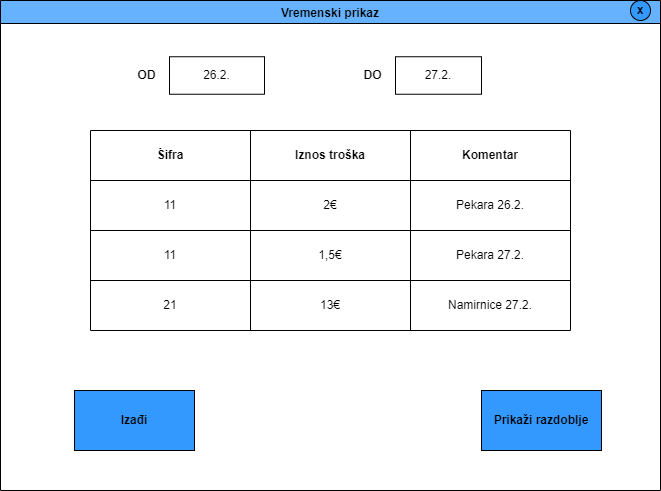

The diagram above was exported from draw.io. Its source (the exported page's mxGraphModel, read from the mxfile embedded in the PNG):
<mxGraphModel dx="1032" dy="604" grid="1" gridSize="10" guides="1" tooltips="1" connect="1" arrows="1" fold="1" page="1" pageScale="1" pageWidth="827" pageHeight="1169" math="0" shadow="0">
  <root>
    <mxCell id="0" />
    <mxCell id="1" parent="0" />
    <mxCell id="TnAuQnrKRRRTQAccuIOo-19" value="Vremenski prikaz" style="swimlane;fillColor=#66B2FF;" parent="1" vertex="1">
      <mxGeometry x="220" y="420" width="660" height="490" as="geometry" />
    </mxCell>
    <mxCell id="TnAuQnrKRRRTQAccuIOo-31" value="&lt;b&gt;OD&lt;/b&gt;" style="text;html=1;strokeColor=none;fillColor=none;align=center;verticalAlign=middle;whiteSpace=wrap;rounded=0;" parent="TnAuQnrKRRRTQAccuIOo-19" vertex="1">
      <mxGeometry x="124" y="60" width="45" height="30" as="geometry" />
    </mxCell>
    <mxCell id="TnAuQnrKRRRTQAccuIOo-32" value="&lt;b&gt;Izađi&lt;/b&gt;" style="rounded=0;whiteSpace=wrap;html=1;fillColor=#3399FF;" parent="TnAuQnrKRRRTQAccuIOo-19" vertex="1">
      <mxGeometry x="74" y="390" width="120" height="60" as="geometry" />
    </mxCell>
    <mxCell id="TnAuQnrKRRRTQAccuIOo-33" value="&lt;b&gt;Prikaži razdoblje&lt;/b&gt;" style="rounded=0;whiteSpace=wrap;html=1;fillColor=#3399FF;" parent="TnAuQnrKRRRTQAccuIOo-19" vertex="1">
      <mxGeometry x="481" y="390" width="120" height="60" as="geometry" />
    </mxCell>
    <mxCell id="TnAuQnrKRRRTQAccuIOo-34" value="&lt;b&gt;x&lt;/b&gt;" style="ellipse;whiteSpace=wrap;html=1;aspect=fixed;fillColor=#3399FF;" parent="TnAuQnrKRRRTQAccuIOo-19" vertex="1">
      <mxGeometry x="630" width="20" height="20" as="geometry" />
    </mxCell>
    <mxCell id="XHN0SWl8aQuviJZFMm5K-1" value="26.2." style="rounded=0;whiteSpace=wrap;html=1;" parent="TnAuQnrKRRRTQAccuIOo-19" vertex="1">
      <mxGeometry x="169" y="56.25" width="95" height="37.5" as="geometry" />
    </mxCell>
    <mxCell id="XHN0SWl8aQuviJZFMm5K-45" value="" style="shape=table;startSize=0;container=1;collapsible=0;childLayout=tableLayout;pointerEvents=1;strokeColor=default;fontFamily=Helvetica;fontSize=12;fontColor=default;fillColor=#FFFFFF;html=1;" parent="TnAuQnrKRRRTQAccuIOo-19" vertex="1">
      <mxGeometry x="90" y="130" width="480" height="200" as="geometry" />
    </mxCell>
    <mxCell id="XHN0SWl8aQuviJZFMm5K-46" value="" style="shape=tableRow;horizontal=0;startSize=0;swimlaneHead=0;swimlaneBody=0;top=0;left=0;bottom=0;right=0;collapsible=0;dropTarget=0;fillColor=none;points=[[0,0.5],[1,0.5]];portConstraint=eastwest;pointerEvents=1;strokeColor=default;fontFamily=Helvetica;fontSize=12;fontColor=default;html=1;" parent="XHN0SWl8aQuviJZFMm5K-45" vertex="1">
      <mxGeometry width="480" height="50" as="geometry" />
    </mxCell>
    <mxCell id="XHN0SWl8aQuviJZFMm5K-47" value="&lt;b&gt;Šifra&lt;/b&gt;" style="shape=partialRectangle;html=1;whiteSpace=wrap;connectable=0;overflow=hidden;fillColor=none;top=0;left=0;bottom=0;right=0;pointerEvents=1;strokeColor=default;fontFamily=Helvetica;fontSize=12;fontColor=default;" parent="XHN0SWl8aQuviJZFMm5K-46" vertex="1">
      <mxGeometry width="160" height="50" as="geometry">
        <mxRectangle width="160" height="50" as="alternateBounds" />
      </mxGeometry>
    </mxCell>
    <mxCell id="XHN0SWl8aQuviJZFMm5K-48" value="&lt;b&gt;Iznos troška&lt;/b&gt;" style="shape=partialRectangle;html=1;whiteSpace=wrap;connectable=0;overflow=hidden;fillColor=none;top=0;left=0;bottom=0;right=0;pointerEvents=1;strokeColor=default;fontFamily=Helvetica;fontSize=12;fontColor=default;" parent="XHN0SWl8aQuviJZFMm5K-46" vertex="1">
      <mxGeometry x="160" width="160" height="50" as="geometry">
        <mxRectangle width="160" height="50" as="alternateBounds" />
      </mxGeometry>
    </mxCell>
    <mxCell id="XHN0SWl8aQuviJZFMm5K-49" value="&lt;b&gt;Komentar&lt;/b&gt;" style="shape=partialRectangle;html=1;whiteSpace=wrap;connectable=0;overflow=hidden;fillColor=none;top=0;left=0;bottom=0;right=0;pointerEvents=1;strokeColor=default;fontFamily=Helvetica;fontSize=12;fontColor=default;" parent="XHN0SWl8aQuviJZFMm5K-46" vertex="1">
      <mxGeometry x="320" width="160" height="50" as="geometry">
        <mxRectangle width="160" height="50" as="alternateBounds" />
      </mxGeometry>
    </mxCell>
    <mxCell id="XHN0SWl8aQuviJZFMm5K-50" value="" style="shape=tableRow;horizontal=0;startSize=0;swimlaneHead=0;swimlaneBody=0;top=0;left=0;bottom=0;right=0;collapsible=0;dropTarget=0;fillColor=none;points=[[0,0.5],[1,0.5]];portConstraint=eastwest;pointerEvents=1;strokeColor=default;fontFamily=Helvetica;fontSize=12;fontColor=default;html=1;" parent="XHN0SWl8aQuviJZFMm5K-45" vertex="1">
      <mxGeometry y="50" width="480" height="50" as="geometry" />
    </mxCell>
    <mxCell id="XHN0SWl8aQuviJZFMm5K-51" value="11" style="shape=partialRectangle;html=1;whiteSpace=wrap;connectable=0;overflow=hidden;fillColor=none;top=0;left=0;bottom=0;right=0;pointerEvents=1;strokeColor=default;fontFamily=Helvetica;fontSize=12;fontColor=default;" parent="XHN0SWl8aQuviJZFMm5K-50" vertex="1">
      <mxGeometry width="160" height="50" as="geometry">
        <mxRectangle width="160" height="50" as="alternateBounds" />
      </mxGeometry>
    </mxCell>
    <mxCell id="XHN0SWl8aQuviJZFMm5K-52" value="2€" style="shape=partialRectangle;html=1;whiteSpace=wrap;connectable=0;overflow=hidden;fillColor=none;top=0;left=0;bottom=0;right=0;pointerEvents=1;strokeColor=default;fontFamily=Helvetica;fontSize=12;fontColor=default;" parent="XHN0SWl8aQuviJZFMm5K-50" vertex="1">
      <mxGeometry x="160" width="160" height="50" as="geometry">
        <mxRectangle width="160" height="50" as="alternateBounds" />
      </mxGeometry>
    </mxCell>
    <mxCell id="XHN0SWl8aQuviJZFMm5K-53" value="Pekara 26.2." style="shape=partialRectangle;html=1;whiteSpace=wrap;connectable=0;overflow=hidden;fillColor=none;top=0;left=0;bottom=0;right=0;pointerEvents=1;strokeColor=default;fontFamily=Helvetica;fontSize=12;fontColor=default;" parent="XHN0SWl8aQuviJZFMm5K-50" vertex="1">
      <mxGeometry x="320" width="160" height="50" as="geometry">
        <mxRectangle width="160" height="50" as="alternateBounds" />
      </mxGeometry>
    </mxCell>
    <mxCell id="XHN0SWl8aQuviJZFMm5K-54" value="" style="shape=tableRow;horizontal=0;startSize=0;swimlaneHead=0;swimlaneBody=0;top=0;left=0;bottom=0;right=0;collapsible=0;dropTarget=0;fillColor=none;points=[[0,0.5],[1,0.5]];portConstraint=eastwest;pointerEvents=1;strokeColor=default;fontFamily=Helvetica;fontSize=12;fontColor=default;html=1;" parent="XHN0SWl8aQuviJZFMm5K-45" vertex="1">
      <mxGeometry y="100" width="480" height="50" as="geometry" />
    </mxCell>
    <mxCell id="XHN0SWl8aQuviJZFMm5K-55" value="11" style="shape=partialRectangle;html=1;whiteSpace=wrap;connectable=0;overflow=hidden;fillColor=none;top=0;left=0;bottom=0;right=0;pointerEvents=1;strokeColor=default;fontFamily=Helvetica;fontSize=12;fontColor=default;" parent="XHN0SWl8aQuviJZFMm5K-54" vertex="1">
      <mxGeometry width="160" height="50" as="geometry">
        <mxRectangle width="160" height="50" as="alternateBounds" />
      </mxGeometry>
    </mxCell>
    <mxCell id="XHN0SWl8aQuviJZFMm5K-56" value="1,5€" style="shape=partialRectangle;html=1;whiteSpace=wrap;connectable=0;overflow=hidden;fillColor=none;top=0;left=0;bottom=0;right=0;pointerEvents=1;strokeColor=default;fontFamily=Helvetica;fontSize=12;fontColor=default;" parent="XHN0SWl8aQuviJZFMm5K-54" vertex="1">
      <mxGeometry x="160" width="160" height="50" as="geometry">
        <mxRectangle width="160" height="50" as="alternateBounds" />
      </mxGeometry>
    </mxCell>
    <mxCell id="XHN0SWl8aQuviJZFMm5K-57" value="Pekara 27.2." style="shape=partialRectangle;html=1;whiteSpace=wrap;connectable=0;overflow=hidden;fillColor=none;top=0;left=0;bottom=0;right=0;pointerEvents=1;strokeColor=default;fontFamily=Helvetica;fontSize=12;fontColor=default;" parent="XHN0SWl8aQuviJZFMm5K-54" vertex="1">
      <mxGeometry x="320" width="160" height="50" as="geometry">
        <mxRectangle width="160" height="50" as="alternateBounds" />
      </mxGeometry>
    </mxCell>
    <mxCell id="XHN0SWl8aQuviJZFMm5K-58" value="" style="shape=tableRow;horizontal=0;startSize=0;swimlaneHead=0;swimlaneBody=0;top=0;left=0;bottom=0;right=0;collapsible=0;dropTarget=0;fillColor=none;points=[[0,0.5],[1,0.5]];portConstraint=eastwest;pointerEvents=1;strokeColor=default;fontFamily=Helvetica;fontSize=12;fontColor=default;html=1;" parent="XHN0SWl8aQuviJZFMm5K-45" vertex="1">
      <mxGeometry y="150" width="480" height="50" as="geometry" />
    </mxCell>
    <mxCell id="XHN0SWl8aQuviJZFMm5K-59" value="21" style="shape=partialRectangle;html=1;whiteSpace=wrap;connectable=0;overflow=hidden;fillColor=none;top=0;left=0;bottom=0;right=0;pointerEvents=1;strokeColor=default;fontFamily=Helvetica;fontSize=12;fontColor=default;" parent="XHN0SWl8aQuviJZFMm5K-58" vertex="1">
      <mxGeometry width="160" height="50" as="geometry">
        <mxRectangle width="160" height="50" as="alternateBounds" />
      </mxGeometry>
    </mxCell>
    <mxCell id="XHN0SWl8aQuviJZFMm5K-60" value="13€" style="shape=partialRectangle;html=1;whiteSpace=wrap;connectable=0;overflow=hidden;fillColor=none;top=0;left=0;bottom=0;right=0;pointerEvents=1;strokeColor=default;fontFamily=Helvetica;fontSize=12;fontColor=default;" parent="XHN0SWl8aQuviJZFMm5K-58" vertex="1">
      <mxGeometry x="160" width="160" height="50" as="geometry">
        <mxRectangle width="160" height="50" as="alternateBounds" />
      </mxGeometry>
    </mxCell>
    <mxCell id="XHN0SWl8aQuviJZFMm5K-61" value="Namirnice 27.2." style="shape=partialRectangle;html=1;whiteSpace=wrap;connectable=0;overflow=hidden;fillColor=none;top=0;left=0;bottom=0;right=0;pointerEvents=1;strokeColor=default;fontFamily=Helvetica;fontSize=12;fontColor=default;" parent="XHN0SWl8aQuviJZFMm5K-58" vertex="1">
      <mxGeometry x="320" width="160" height="50" as="geometry">
        <mxRectangle width="160" height="50" as="alternateBounds" />
      </mxGeometry>
    </mxCell>
    <mxCell id="K7jaWSWN_NKF_gUaj4Tq-1" value="&lt;b&gt;DO&lt;/b&gt;" style="text;html=1;strokeColor=none;fillColor=none;align=center;verticalAlign=middle;whiteSpace=wrap;rounded=0;" vertex="1" parent="TnAuQnrKRRRTQAccuIOo-19">
      <mxGeometry x="350" y="60" width="45" height="30" as="geometry" />
    </mxCell>
    <mxCell id="K7jaWSWN_NKF_gUaj4Tq-2" value="27.2." style="rounded=0;whiteSpace=wrap;html=1;" vertex="1" parent="TnAuQnrKRRRTQAccuIOo-19">
      <mxGeometry x="395" y="56.25" width="86" height="37.5" as="geometry" />
    </mxCell>
  </root>
</mxGraphModel>